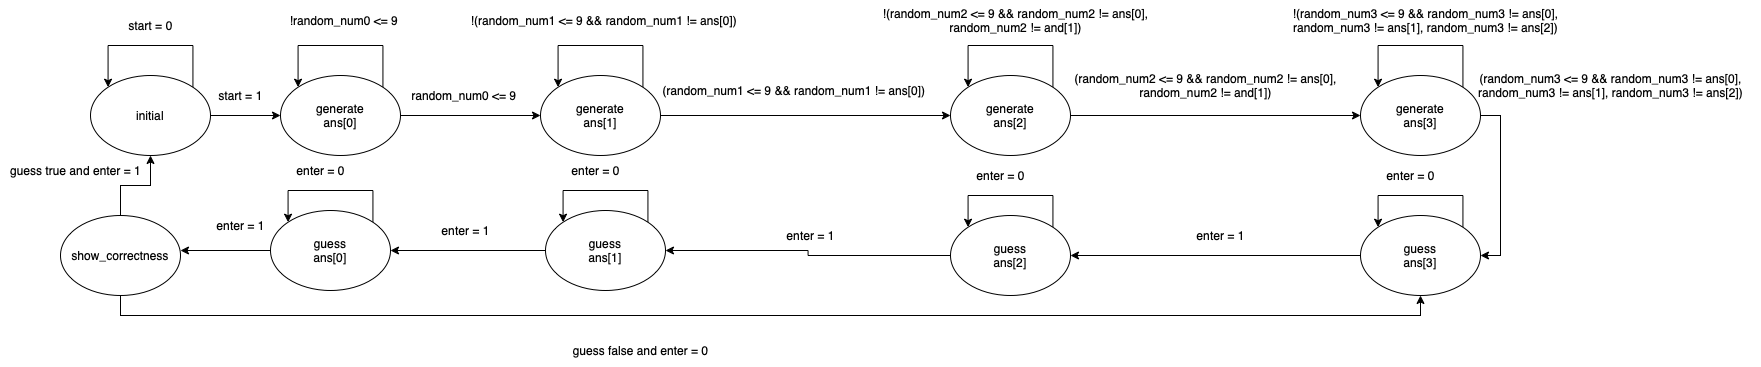

The diagram above was exported from draw.io. Its source (the exported page's mxGraphModel, read from the mxfile embedded in the PNG):
<mxGraphModel dx="2521" dy="921" grid="1" gridSize="10" guides="1" tooltips="1" connect="1" arrows="1" fold="1" page="1" pageScale="1" pageWidth="827" pageHeight="1169" math="0" shadow="0">
  <root>
    <mxCell id="0" />
    <mxCell id="1" parent="0" />
    <mxCell id="beLOCP0jQ9iFI7SfCIHp-6" style="edgeStyle=orthogonalEdgeStyle;rounded=0;orthogonalLoop=1;jettySize=auto;html=1;" edge="1" parent="1" source="beLOCP0jQ9iFI7SfCIHp-2" target="beLOCP0jQ9iFI7SfCIHp-5">
      <mxGeometry relative="1" as="geometry" />
    </mxCell>
    <mxCell id="beLOCP0jQ9iFI7SfCIHp-2" value="initial" style="ellipse;whiteSpace=wrap;html=1;" vertex="1" parent="1">
      <mxGeometry x="80" y="170" width="120" height="80" as="geometry" />
    </mxCell>
    <mxCell id="beLOCP0jQ9iFI7SfCIHp-3" style="edgeStyle=orthogonalEdgeStyle;rounded=0;orthogonalLoop=1;jettySize=auto;html=1;exitX=1;exitY=0;exitDx=0;exitDy=0;entryX=0;entryY=0;entryDx=0;entryDy=0;" edge="1" parent="1" source="beLOCP0jQ9iFI7SfCIHp-2" target="beLOCP0jQ9iFI7SfCIHp-2">
      <mxGeometry relative="1" as="geometry">
        <Array as="points">
          <mxPoint x="182" y="140" />
          <mxPoint x="98" y="140" />
        </Array>
      </mxGeometry>
    </mxCell>
    <mxCell id="beLOCP0jQ9iFI7SfCIHp-4" value="start = 0" style="text;html=1;align=center;verticalAlign=middle;resizable=0;points=[];autosize=1;strokeColor=none;fillColor=none;" vertex="1" parent="1">
      <mxGeometry x="105" y="105" width="70" height="30" as="geometry" />
    </mxCell>
    <mxCell id="beLOCP0jQ9iFI7SfCIHp-9" style="edgeStyle=orthogonalEdgeStyle;rounded=0;orthogonalLoop=1;jettySize=auto;html=1;" edge="1" parent="1" source="beLOCP0jQ9iFI7SfCIHp-5">
      <mxGeometry relative="1" as="geometry">
        <mxPoint x="530" y="210" as="targetPoint" />
      </mxGeometry>
    </mxCell>
    <mxCell id="beLOCP0jQ9iFI7SfCIHp-5" value="generate&lt;br&gt;ans[0]" style="ellipse;whiteSpace=wrap;html=1;" vertex="1" parent="1">
      <mxGeometry x="270" y="170" width="120" height="80" as="geometry" />
    </mxCell>
    <mxCell id="beLOCP0jQ9iFI7SfCIHp-7" value="start = 1" style="text;html=1;align=center;verticalAlign=middle;resizable=0;points=[];autosize=1;strokeColor=none;fillColor=none;" vertex="1" parent="1">
      <mxGeometry x="195" y="175" width="70" height="30" as="geometry" />
    </mxCell>
    <mxCell id="beLOCP0jQ9iFI7SfCIHp-8" value="random_num0 &amp;lt;= 9&amp;nbsp;" style="text;html=1;align=center;verticalAlign=middle;resizable=0;points=[];autosize=1;strokeColor=none;fillColor=none;" vertex="1" parent="1">
      <mxGeometry x="390" y="175" width="130" height="30" as="geometry" />
    </mxCell>
    <mxCell id="beLOCP0jQ9iFI7SfCIHp-10" value="!random_num0 &amp;lt;= 9&amp;nbsp;" style="text;html=1;align=center;verticalAlign=middle;resizable=0;points=[];autosize=1;strokeColor=none;fillColor=none;" vertex="1" parent="1">
      <mxGeometry x="270" y="100" width="130" height="30" as="geometry" />
    </mxCell>
    <mxCell id="beLOCP0jQ9iFI7SfCIHp-11" style="edgeStyle=orthogonalEdgeStyle;rounded=0;orthogonalLoop=1;jettySize=auto;html=1;exitX=1;exitY=0;exitDx=0;exitDy=0;entryX=0;entryY=0;entryDx=0;entryDy=0;" edge="1" parent="1" source="beLOCP0jQ9iFI7SfCIHp-5" target="beLOCP0jQ9iFI7SfCIHp-5">
      <mxGeometry relative="1" as="geometry">
        <Array as="points">
          <mxPoint x="372" y="140" />
          <mxPoint x="288" y="140" />
        </Array>
      </mxGeometry>
    </mxCell>
    <mxCell id="beLOCP0jQ9iFI7SfCIHp-12" style="edgeStyle=orthogonalEdgeStyle;rounded=0;orthogonalLoop=1;jettySize=auto;html=1;" edge="1" parent="1" source="beLOCP0jQ9iFI7SfCIHp-13">
      <mxGeometry relative="1" as="geometry">
        <mxPoint x="940" y="210" as="targetPoint" />
      </mxGeometry>
    </mxCell>
    <mxCell id="beLOCP0jQ9iFI7SfCIHp-13" value="generate&lt;br&gt;ans[1]" style="ellipse;whiteSpace=wrap;html=1;" vertex="1" parent="1">
      <mxGeometry x="530" y="170" width="120" height="80" as="geometry" />
    </mxCell>
    <mxCell id="beLOCP0jQ9iFI7SfCIHp-14" value="(random_num1 &amp;lt;= 9 &amp;amp;&amp;amp; random_num1 != ans[0])&amp;nbsp;" style="text;html=1;align=center;verticalAlign=middle;resizable=0;points=[];autosize=1;strokeColor=none;fillColor=none;" vertex="1" parent="1">
      <mxGeometry x="640" y="170" width="290" height="30" as="geometry" />
    </mxCell>
    <mxCell id="beLOCP0jQ9iFI7SfCIHp-15" value="!(random_num1 &amp;lt;= 9 &amp;amp;&amp;amp; random_num1 != ans[0])&amp;nbsp;" style="text;html=1;align=center;verticalAlign=middle;resizable=0;points=[];autosize=1;strokeColor=none;fillColor=none;" vertex="1" parent="1">
      <mxGeometry x="450" y="100" width="290" height="30" as="geometry" />
    </mxCell>
    <mxCell id="beLOCP0jQ9iFI7SfCIHp-16" style="edgeStyle=orthogonalEdgeStyle;rounded=0;orthogonalLoop=1;jettySize=auto;html=1;exitX=1;exitY=0;exitDx=0;exitDy=0;entryX=0;entryY=0;entryDx=0;entryDy=0;" edge="1" parent="1" source="beLOCP0jQ9iFI7SfCIHp-13" target="beLOCP0jQ9iFI7SfCIHp-13">
      <mxGeometry relative="1" as="geometry">
        <Array as="points">
          <mxPoint x="632" y="140" />
          <mxPoint x="548" y="140" />
        </Array>
      </mxGeometry>
    </mxCell>
    <mxCell id="beLOCP0jQ9iFI7SfCIHp-18" style="edgeStyle=orthogonalEdgeStyle;rounded=0;orthogonalLoop=1;jettySize=auto;html=1;" edge="1" parent="1" source="beLOCP0jQ9iFI7SfCIHp-19">
      <mxGeometry relative="1" as="geometry">
        <mxPoint x="1350" y="210" as="targetPoint" />
      </mxGeometry>
    </mxCell>
    <mxCell id="beLOCP0jQ9iFI7SfCIHp-19" value="generate&lt;br&gt;ans[2]" style="ellipse;whiteSpace=wrap;html=1;" vertex="1" parent="1">
      <mxGeometry x="940" y="170" width="120" height="80" as="geometry" />
    </mxCell>
    <mxCell id="beLOCP0jQ9iFI7SfCIHp-21" value="!(random_num2 &amp;lt;= 9 &amp;amp;&amp;amp; random_num2 != ans[0],&lt;br&gt;&amp;nbsp;random_num2 != and[1])&amp;nbsp;" style="text;html=1;align=center;verticalAlign=middle;resizable=0;points=[];autosize=1;strokeColor=none;fillColor=none;" vertex="1" parent="1">
      <mxGeometry x="860" y="95" width="290" height="40" as="geometry" />
    </mxCell>
    <mxCell id="beLOCP0jQ9iFI7SfCIHp-22" style="edgeStyle=orthogonalEdgeStyle;rounded=0;orthogonalLoop=1;jettySize=auto;html=1;exitX=1;exitY=0;exitDx=0;exitDy=0;entryX=0;entryY=0;entryDx=0;entryDy=0;" edge="1" parent="1" source="beLOCP0jQ9iFI7SfCIHp-19" target="beLOCP0jQ9iFI7SfCIHp-19">
      <mxGeometry relative="1" as="geometry">
        <Array as="points">
          <mxPoint x="1042" y="140" />
          <mxPoint x="958" y="140" />
        </Array>
      </mxGeometry>
    </mxCell>
    <mxCell id="beLOCP0jQ9iFI7SfCIHp-23" value="(random_num2 &amp;lt;= 9 &amp;amp;&amp;amp; random_num2 != ans[0],&lt;br&gt;&amp;nbsp;random_num2 != and[1])&amp;nbsp;" style="text;html=1;align=center;verticalAlign=middle;resizable=0;points=[];autosize=1;strokeColor=none;fillColor=none;" vertex="1" parent="1">
      <mxGeometry x="1050" y="160" width="290" height="40" as="geometry" />
    </mxCell>
    <mxCell id="beLOCP0jQ9iFI7SfCIHp-24" style="edgeStyle=orthogonalEdgeStyle;rounded=0;orthogonalLoop=1;jettySize=auto;html=1;entryX=1;entryY=0.5;entryDx=0;entryDy=0;" edge="1" parent="1" source="beLOCP0jQ9iFI7SfCIHp-25" target="beLOCP0jQ9iFI7SfCIHp-30">
      <mxGeometry relative="1" as="geometry">
        <mxPoint x="1520" y="370" as="targetPoint" />
        <Array as="points">
          <mxPoint x="1490" y="210" />
          <mxPoint x="1490" y="350" />
        </Array>
      </mxGeometry>
    </mxCell>
    <mxCell id="beLOCP0jQ9iFI7SfCIHp-25" value="generate&lt;br&gt;ans[3]" style="ellipse;whiteSpace=wrap;html=1;" vertex="1" parent="1">
      <mxGeometry x="1350" y="170" width="120" height="80" as="geometry" />
    </mxCell>
    <mxCell id="beLOCP0jQ9iFI7SfCIHp-26" value="!(random_num3 &amp;lt;= 9 &amp;amp;&amp;amp; random_num3 != ans[0],&lt;br&gt;&amp;nbsp;random_num3 != ans[1], random_num3 != ans[2])&amp;nbsp;" style="text;html=1;align=center;verticalAlign=middle;resizable=0;points=[];autosize=1;strokeColor=none;fillColor=none;" vertex="1" parent="1">
      <mxGeometry x="1265" y="95" width="300" height="40" as="geometry" />
    </mxCell>
    <mxCell id="beLOCP0jQ9iFI7SfCIHp-27" style="edgeStyle=orthogonalEdgeStyle;rounded=0;orthogonalLoop=1;jettySize=auto;html=1;exitX=1;exitY=0;exitDx=0;exitDy=0;entryX=0;entryY=0;entryDx=0;entryDy=0;" edge="1" parent="1" source="beLOCP0jQ9iFI7SfCIHp-25" target="beLOCP0jQ9iFI7SfCIHp-25">
      <mxGeometry relative="1" as="geometry">
        <Array as="points">
          <mxPoint x="1452" y="140" />
          <mxPoint x="1368" y="140" />
        </Array>
      </mxGeometry>
    </mxCell>
    <mxCell id="beLOCP0jQ9iFI7SfCIHp-29" value="(random_num3 &amp;lt;= 9 &amp;amp;&amp;amp; random_num3 != ans[0],&lt;br&gt;&amp;nbsp;random_num3 != ans[1], random_num3 != ans[2])&amp;nbsp;" style="text;html=1;align=center;verticalAlign=middle;resizable=0;points=[];autosize=1;strokeColor=none;fillColor=none;" vertex="1" parent="1">
      <mxGeometry x="1450" y="160" width="300" height="40" as="geometry" />
    </mxCell>
    <mxCell id="beLOCP0jQ9iFI7SfCIHp-33" style="edgeStyle=orthogonalEdgeStyle;rounded=0;orthogonalLoop=1;jettySize=auto;html=1;entryX=1;entryY=0.5;entryDx=0;entryDy=0;" edge="1" parent="1" source="beLOCP0jQ9iFI7SfCIHp-30" target="beLOCP0jQ9iFI7SfCIHp-36">
      <mxGeometry relative="1" as="geometry">
        <mxPoint x="1080" y="350" as="targetPoint" />
      </mxGeometry>
    </mxCell>
    <mxCell id="beLOCP0jQ9iFI7SfCIHp-30" value="guess&lt;br&gt;ans[3]" style="ellipse;whiteSpace=wrap;html=1;" vertex="1" parent="1">
      <mxGeometry x="1350" y="310" width="120" height="80" as="geometry" />
    </mxCell>
    <mxCell id="beLOCP0jQ9iFI7SfCIHp-31" style="edgeStyle=orthogonalEdgeStyle;rounded=0;orthogonalLoop=1;jettySize=auto;html=1;exitX=1;exitY=0;exitDx=0;exitDy=0;entryX=0;entryY=0;entryDx=0;entryDy=0;" edge="1" parent="1" source="beLOCP0jQ9iFI7SfCIHp-30" target="beLOCP0jQ9iFI7SfCIHp-30">
      <mxGeometry relative="1" as="geometry">
        <Array as="points">
          <mxPoint x="1452" y="290" />
          <mxPoint x="1368" y="290" />
        </Array>
      </mxGeometry>
    </mxCell>
    <mxCell id="beLOCP0jQ9iFI7SfCIHp-32" value="enter = 0" style="text;html=1;align=center;verticalAlign=middle;resizable=0;points=[];autosize=1;strokeColor=none;fillColor=none;" vertex="1" parent="1">
      <mxGeometry x="1365" y="255" width="70" height="30" as="geometry" />
    </mxCell>
    <mxCell id="beLOCP0jQ9iFI7SfCIHp-34" value="enter = 1" style="text;html=1;align=center;verticalAlign=middle;resizable=0;points=[];autosize=1;strokeColor=none;fillColor=none;" vertex="1" parent="1">
      <mxGeometry x="1175" y="315" width="70" height="30" as="geometry" />
    </mxCell>
    <mxCell id="beLOCP0jQ9iFI7SfCIHp-35" style="edgeStyle=orthogonalEdgeStyle;rounded=0;orthogonalLoop=1;jettySize=auto;html=1;entryX=1;entryY=0.5;entryDx=0;entryDy=0;" edge="1" parent="1" source="beLOCP0jQ9iFI7SfCIHp-36" target="beLOCP0jQ9iFI7SfCIHp-41">
      <mxGeometry relative="1" as="geometry">
        <mxPoint x="670" y="350" as="targetPoint" />
      </mxGeometry>
    </mxCell>
    <mxCell id="beLOCP0jQ9iFI7SfCIHp-36" value="guess&lt;br&gt;ans[2]" style="ellipse;whiteSpace=wrap;html=1;" vertex="1" parent="1">
      <mxGeometry x="940" y="310" width="120" height="80" as="geometry" />
    </mxCell>
    <mxCell id="beLOCP0jQ9iFI7SfCIHp-37" style="edgeStyle=orthogonalEdgeStyle;rounded=0;orthogonalLoop=1;jettySize=auto;html=1;exitX=1;exitY=0;exitDx=0;exitDy=0;entryX=0;entryY=0;entryDx=0;entryDy=0;" edge="1" parent="1" source="beLOCP0jQ9iFI7SfCIHp-36" target="beLOCP0jQ9iFI7SfCIHp-36">
      <mxGeometry relative="1" as="geometry">
        <Array as="points">
          <mxPoint x="1042" y="290" />
          <mxPoint x="958" y="290" />
        </Array>
      </mxGeometry>
    </mxCell>
    <mxCell id="beLOCP0jQ9iFI7SfCIHp-38" value="enter = 0" style="text;html=1;align=center;verticalAlign=middle;resizable=0;points=[];autosize=1;strokeColor=none;fillColor=none;" vertex="1" parent="1">
      <mxGeometry x="955" y="255" width="70" height="30" as="geometry" />
    </mxCell>
    <mxCell id="beLOCP0jQ9iFI7SfCIHp-39" value="enter = 1" style="text;html=1;align=center;verticalAlign=middle;resizable=0;points=[];autosize=1;strokeColor=none;fillColor=none;" vertex="1" parent="1">
      <mxGeometry x="765" y="315" width="70" height="30" as="geometry" />
    </mxCell>
    <mxCell id="beLOCP0jQ9iFI7SfCIHp-40" style="edgeStyle=orthogonalEdgeStyle;rounded=0;orthogonalLoop=1;jettySize=auto;html=1;" edge="1" parent="1" source="beLOCP0jQ9iFI7SfCIHp-41">
      <mxGeometry relative="1" as="geometry">
        <mxPoint x="380" y="345" as="targetPoint" />
      </mxGeometry>
    </mxCell>
    <mxCell id="beLOCP0jQ9iFI7SfCIHp-41" value="guess&lt;br&gt;ans[1]" style="ellipse;whiteSpace=wrap;html=1;" vertex="1" parent="1">
      <mxGeometry x="535" y="305" width="120" height="80" as="geometry" />
    </mxCell>
    <mxCell id="beLOCP0jQ9iFI7SfCIHp-42" style="edgeStyle=orthogonalEdgeStyle;rounded=0;orthogonalLoop=1;jettySize=auto;html=1;exitX=1;exitY=0;exitDx=0;exitDy=0;entryX=0;entryY=0;entryDx=0;entryDy=0;" edge="1" parent="1" source="beLOCP0jQ9iFI7SfCIHp-41" target="beLOCP0jQ9iFI7SfCIHp-41">
      <mxGeometry relative="1" as="geometry">
        <Array as="points">
          <mxPoint x="637" y="285" />
          <mxPoint x="553" y="285" />
        </Array>
      </mxGeometry>
    </mxCell>
    <mxCell id="beLOCP0jQ9iFI7SfCIHp-43" value="enter = 0" style="text;html=1;align=center;verticalAlign=middle;resizable=0;points=[];autosize=1;strokeColor=none;fillColor=none;" vertex="1" parent="1">
      <mxGeometry x="550" y="250" width="70" height="30" as="geometry" />
    </mxCell>
    <mxCell id="beLOCP0jQ9iFI7SfCIHp-44" value="enter = 1" style="text;html=1;align=center;verticalAlign=middle;resizable=0;points=[];autosize=1;strokeColor=none;fillColor=none;" vertex="1" parent="1">
      <mxGeometry x="420" y="310" width="70" height="30" as="geometry" />
    </mxCell>
    <mxCell id="beLOCP0jQ9iFI7SfCIHp-45" style="edgeStyle=orthogonalEdgeStyle;rounded=0;orthogonalLoop=1;jettySize=auto;html=1;" edge="1" parent="1" source="beLOCP0jQ9iFI7SfCIHp-46">
      <mxGeometry relative="1" as="geometry">
        <mxPoint x="170" y="345" as="targetPoint" />
      </mxGeometry>
    </mxCell>
    <mxCell id="beLOCP0jQ9iFI7SfCIHp-46" value="guess&lt;br&gt;ans[0]" style="ellipse;whiteSpace=wrap;html=1;" vertex="1" parent="1">
      <mxGeometry x="260" y="305" width="120" height="80" as="geometry" />
    </mxCell>
    <mxCell id="beLOCP0jQ9iFI7SfCIHp-47" style="edgeStyle=orthogonalEdgeStyle;rounded=0;orthogonalLoop=1;jettySize=auto;html=1;exitX=1;exitY=0;exitDx=0;exitDy=0;entryX=0;entryY=0;entryDx=0;entryDy=0;" edge="1" parent="1" source="beLOCP0jQ9iFI7SfCIHp-46" target="beLOCP0jQ9iFI7SfCIHp-46">
      <mxGeometry relative="1" as="geometry">
        <Array as="points">
          <mxPoint x="362" y="285" />
          <mxPoint x="278" y="285" />
        </Array>
      </mxGeometry>
    </mxCell>
    <mxCell id="beLOCP0jQ9iFI7SfCIHp-48" value="enter = 0" style="text;html=1;align=center;verticalAlign=middle;resizable=0;points=[];autosize=1;strokeColor=none;fillColor=none;" vertex="1" parent="1">
      <mxGeometry x="275" y="250" width="70" height="30" as="geometry" />
    </mxCell>
    <mxCell id="beLOCP0jQ9iFI7SfCIHp-49" value="enter = 1" style="text;html=1;align=center;verticalAlign=middle;resizable=0;points=[];autosize=1;strokeColor=none;fillColor=none;" vertex="1" parent="1">
      <mxGeometry x="195" y="305" width="70" height="30" as="geometry" />
    </mxCell>
    <mxCell id="beLOCP0jQ9iFI7SfCIHp-51" style="edgeStyle=orthogonalEdgeStyle;rounded=0;orthogonalLoop=1;jettySize=auto;html=1;entryX=0.5;entryY=1;entryDx=0;entryDy=0;" edge="1" parent="1" source="beLOCP0jQ9iFI7SfCIHp-50" target="beLOCP0jQ9iFI7SfCIHp-2">
      <mxGeometry relative="1" as="geometry" />
    </mxCell>
    <mxCell id="beLOCP0jQ9iFI7SfCIHp-53" style="edgeStyle=orthogonalEdgeStyle;rounded=0;orthogonalLoop=1;jettySize=auto;html=1;entryX=0.5;entryY=1;entryDx=0;entryDy=0;" edge="1" parent="1" source="beLOCP0jQ9iFI7SfCIHp-50" target="beLOCP0jQ9iFI7SfCIHp-30">
      <mxGeometry relative="1" as="geometry">
        <Array as="points">
          <mxPoint x="110" y="410" />
          <mxPoint x="1410" y="410" />
        </Array>
      </mxGeometry>
    </mxCell>
    <mxCell id="beLOCP0jQ9iFI7SfCIHp-50" value="show_correctness" style="ellipse;whiteSpace=wrap;html=1;" vertex="1" parent="1">
      <mxGeometry x="50" y="310" width="120" height="80" as="geometry" />
    </mxCell>
    <mxCell id="beLOCP0jQ9iFI7SfCIHp-52" value="guess true and enter = 1" style="text;html=1;align=center;verticalAlign=middle;resizable=0;points=[];autosize=1;strokeColor=none;fillColor=none;" vertex="1" parent="1">
      <mxGeometry x="-10" y="250" width="150" height="30" as="geometry" />
    </mxCell>
    <mxCell id="beLOCP0jQ9iFI7SfCIHp-54" value="guess false and enter = 0" style="text;html=1;align=center;verticalAlign=middle;resizable=0;points=[];autosize=1;strokeColor=none;fillColor=none;" vertex="1" parent="1">
      <mxGeometry x="550" y="430" width="160" height="30" as="geometry" />
    </mxCell>
  </root>
</mxGraphModel>